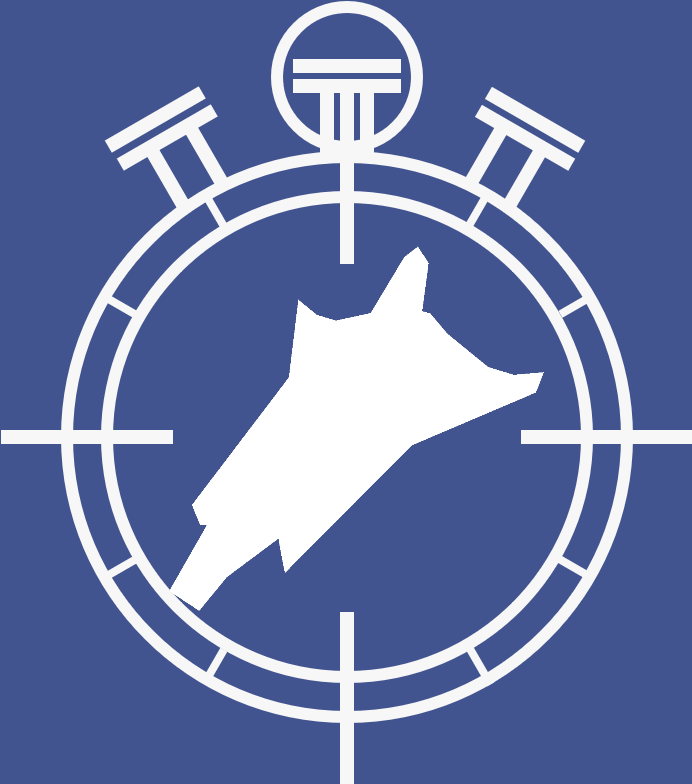

The diagram above was exported from draw.io. Its source (the exported page's mxGraphModel, read from the mxfile embedded in the PNG):
<mxGraphModel dx="782" dy="561" grid="0" gridSize="10" guides="1" tooltips="1" connect="1" arrows="1" fold="1" page="1" pageScale="1" pageWidth="400" pageHeight="400" background="#42548F" math="0" shadow="0">
  <root>
    <mxCell id="0" />
    <mxCell id="1" parent="0" />
    <mxCell id="bujj9j8RkihsWu8grWst-6" value="aaa" style="ellipse;whiteSpace=wrap;html=1;aspect=fixed;fontFamily=Consolas;fontSize=24;fontColor=#EDEDED;fillColor=none;strokeColor=#F7F7F7;strokeWidth=6;" parent="1" vertex="1">
      <mxGeometry x="80" y="102" width="240" height="240" as="geometry" />
    </mxCell>
    <mxCell id="bujj9j8RkihsWu8grWst-33" value="" style="ellipse;whiteSpace=wrap;html=1;aspect=fixed;fontFamily=Consolas;fontSize=24;fontColor=#EDEDED;fillColor=none;strokeColor=#F7F7F7;strokeWidth=6;labelBackgroundColor=none;" parent="1" vertex="1">
      <mxGeometry x="60" y="82" width="280" height="280" as="geometry" />
    </mxCell>
    <mxCell id="vF1k3mZCpo22YdHis6pi-1" value="" style="shape=image;verticalLabelPosition=bottom;labelBackgroundColor=default;verticalAlign=top;aspect=fixed;imageAspect=0;image=data:image/png,(base64 omitted: 18924 chars);" parent="1" vertex="1">
      <mxGeometry x="98.5" y="120.5" width="203" height="203" as="geometry" />
    </mxCell>
    <mxCell id="bujj9j8RkihsWu8grWst-10" value="" style="rounded=0;whiteSpace=wrap;html=1;fontFamily=Consolas;fontSize=24;fontColor=#EDEDED;strokeColor=#F7F7F7;strokeWidth=3;fillColor=none;" parent="1" vertex="1">
      <mxGeometry x="320" y="221.5" width="20" height="1" as="geometry" />
    </mxCell>
    <mxCell id="bujj9j8RkihsWu8grWst-14" value="" style="rounded=0;whiteSpace=wrap;html=1;fontFamily=Consolas;fontSize=24;fontColor=#EDEDED;strokeColor=#F7F7F7;strokeWidth=3;fillColor=none;rotation=-30;" parent="1" vertex="1">
      <mxGeometry x="306.88" y="155.27" width="16.57" height="1" as="geometry" />
    </mxCell>
    <mxCell id="bujj9j8RkihsWu8grWst-17" value="" style="rounded=0;whiteSpace=wrap;html=1;fontFamily=Consolas;fontSize=24;fontColor=#EDEDED;strokeColor=#F7F7F7;strokeWidth=3;fillColor=none;rotation=-60;" parent="1" vertex="1">
      <mxGeometry x="256.29999999999995" y="109" width="17.31" height="1" as="geometry" />
    </mxCell>
    <mxCell id="bujj9j8RkihsWu8grWst-20" value="" style="rounded=0;whiteSpace=wrap;html=1;fontFamily=Consolas;fontSize=24;fontColor=#EDEDED;strokeColor=#F7F7F7;strokeWidth=3;fillColor=none;rotation=-90;" parent="1" vertex="1">
      <mxGeometry x="190" y="89.5" width="20" height="1" as="geometry" />
    </mxCell>
    <mxCell id="bujj9j8RkihsWu8grWst-21" value="" style="rounded=0;whiteSpace=wrap;html=1;fontFamily=Consolas;fontSize=24;fontColor=#EDEDED;strokeColor=#F7F7F7;strokeWidth=3;fillColor=none;rotation=-120;" parent="1" vertex="1">
      <mxGeometry x="257.8299999999999" y="336.35" width="17.58" height="1" as="geometry" />
    </mxCell>
    <mxCell id="bujj9j8RkihsWu8grWst-22" value="" style="rounded=0;whiteSpace=wrap;html=1;fontFamily=Consolas;fontSize=24;fontColor=#EDEDED;strokeColor=#F7F7F7;strokeWidth=3;fillColor=none;rotation=-150;" parent="1" vertex="1">
      <mxGeometry x="79.42000000000002" y="155.79" width="14.06" height="1" as="geometry" />
    </mxCell>
    <mxCell id="bujj9j8RkihsWu8grWst-23" value="" style="rounded=0;whiteSpace=wrap;html=1;fontFamily=Consolas;fontSize=24;fontColor=#EDEDED;strokeColor=#F7F7F7;strokeWidth=3;fillColor=none;rotation=-180;" parent="1" vertex="1">
      <mxGeometry x="60" y="221.5" width="20" height="1" as="geometry" />
    </mxCell>
    <mxCell id="bujj9j8RkihsWu8grWst-24" value="" style="rounded=0;whiteSpace=wrap;html=1;fontFamily=Consolas;fontSize=24;fontColor=#EDEDED;strokeColor=#F7F7F7;strokeWidth=3;fillColor=none;rotation=-210;" parent="1" vertex="1">
      <mxGeometry x="79.42000000000002" y="287.22" width="14.06" height="1" as="geometry" />
    </mxCell>
    <mxCell id="bujj9j8RkihsWu8grWst-25" value="" style="rounded=0;whiteSpace=wrap;html=1;fontFamily=Consolas;fontSize=24;fontColor=#EDEDED;strokeColor=#F7F7F7;strokeWidth=3;fillColor=none;rotation=60;" parent="1" vertex="1">
      <mxGeometry x="126.22000000000003" y="108.25999999999999" width="15.33" height="1" as="geometry" />
    </mxCell>
    <mxCell id="bujj9j8RkihsWu8grWst-26" value="" style="rounded=0;whiteSpace=wrap;html=1;fontFamily=Consolas;fontSize=24;fontColor=#EDEDED;strokeColor=#F7F7F7;strokeWidth=3;fillColor=none;rotation=30;" parent="1" vertex="1">
      <mxGeometry x="306.26" y="287.57" width="17.24" height="1" as="geometry" />
    </mxCell>
    <mxCell id="bujj9j8RkihsWu8grWst-27" value="" style="rounded=0;whiteSpace=wrap;html=1;fontFamily=Consolas;fontSize=24;fontColor=#EDEDED;strokeColor=#F7F7F7;strokeWidth=3;fillColor=none;rotation=-60;" parent="1" vertex="1">
      <mxGeometry x="126.22000000000003" y="335.74" width="15.33" height="1" as="geometry" />
    </mxCell>
    <mxCell id="bujj9j8RkihsWu8grWst-28" value="" style="rounded=0;whiteSpace=wrap;html=1;fontFamily=Consolas;fontSize=24;fontColor=#EDEDED;strokeColor=#F7F7F7;strokeWidth=3;fillColor=none;rotation=-90;" parent="1" vertex="1">
      <mxGeometry x="190" y="355.5" width="20" height="1" as="geometry" />
    </mxCell>
    <mxCell id="bujj9j8RkihsWu8grWst-29" value="" style="rounded=0;whiteSpace=wrap;html=1;fontFamily=Consolas;fontSize=24;fontColor=#EDEDED;strokeColor=#F7F7F7;strokeWidth=6;fillColor=none;" parent="1" vertex="1">
      <mxGeometry x="290" y="221.5" width="80" height="1" as="geometry" />
    </mxCell>
    <mxCell id="bujj9j8RkihsWu8grWst-30" value="" style="rounded=0;whiteSpace=wrap;html=1;fontFamily=Consolas;fontSize=24;fontColor=#EDEDED;strokeColor=#F7F7F7;strokeWidth=6;fillColor=none;rotation=-90;" parent="1" vertex="1">
      <mxGeometry x="160" y="352" width="80" height="1" as="geometry" />
    </mxCell>
    <mxCell id="bujj9j8RkihsWu8grWst-31" value="" style="rounded=0;whiteSpace=wrap;html=1;fontFamily=Consolas;fontSize=24;fontColor=#EDEDED;strokeColor=#F7F7F7;strokeWidth=6;fillColor=none;rotation=-90;" parent="1" vertex="1">
      <mxGeometry x="160" y="92" width="80" height="1" as="geometry" />
    </mxCell>
    <mxCell id="bujj9j8RkihsWu8grWst-32" value="" style="rounded=0;whiteSpace=wrap;html=1;fontFamily=Consolas;fontSize=24;fontColor=#EDEDED;strokeColor=#F7F7F7;strokeWidth=6;fillColor=none;" parent="1" vertex="1">
      <mxGeometry x="30" y="221.5" width="80" height="1" as="geometry" />
    </mxCell>
    <mxCell id="vF1k3mZCpo22YdHis6pi-2" value="" style="ellipse;whiteSpace=wrap;html=1;aspect=fixed;fontFamily=Consolas;fontSize=24;fontColor=#EDEDED;fillColor=none;strokeColor=#F7F7F7;strokeWidth=6;labelBackgroundColor=none;" parent="1" vertex="1">
      <mxGeometry x="165" y="7" width="70" height="70" as="geometry" />
    </mxCell>
    <mxCell id="vF1k3mZCpo22YdHis6pi-3" value="" style="rounded=0;whiteSpace=wrap;html=1;fontFamily=Consolas;fontSize=24;fontColor=#EDEDED;strokeColor=#F7F7F7;strokeWidth=6;fillColor=none;rotation=-90;" parent="1" vertex="1">
      <mxGeometry x="196.5" y="65.5" width="27" height="1" as="geometry" />
    </mxCell>
    <mxCell id="vF1k3mZCpo22YdHis6pi-4" value="" style="rounded=0;whiteSpace=wrap;html=1;fontFamily=Consolas;fontSize=24;fontColor=#EDEDED;strokeColor=#F7F7F7;strokeWidth=6;fillColor=none;rotation=-90;" parent="1" vertex="1">
      <mxGeometry x="176.5" y="65.5" width="27" height="1" as="geometry" />
    </mxCell>
    <mxCell id="vF1k3mZCpo22YdHis6pi-5" value="" style="rounded=0;whiteSpace=wrap;html=1;fontFamily=Consolas;fontSize=24;fontColor=#EDEDED;strokeColor=#F7F7F7;strokeWidth=6;fillColor=none;rotation=0;" parent="1" vertex="1">
      <mxGeometry x="176" y="46" width="48" height="1" as="geometry" />
    </mxCell>
    <mxCell id="vF1k3mZCpo22YdHis6pi-6" value="" style="rounded=0;whiteSpace=wrap;html=1;fontFamily=Consolas;fontSize=24;fontColor=#EDEDED;strokeColor=#F7F7F7;strokeWidth=6;fillColor=none;rotation=0;" parent="1" vertex="1">
      <mxGeometry x="176" y="36" width="48" height="1" as="geometry" />
    </mxCell>
    <mxCell id="vF1k3mZCpo22YdHis6pi-7" value="" style="rounded=0;whiteSpace=wrap;html=1;fontFamily=Consolas;fontSize=24;fontColor=#EDEDED;strokeColor=#F7F7F7;strokeWidth=6;fillColor=none;rotation=60;" parent="1" vertex="1">
      <mxGeometry x="94.94999999999999" y="91.75" width="30.36" height="1" as="geometry" />
    </mxCell>
    <mxCell id="vF1k3mZCpo22YdHis6pi-8" value="" style="rounded=0;whiteSpace=wrap;html=1;fontFamily=Consolas;fontSize=24;fontColor=#EDEDED;strokeColor=#F7F7F7;strokeWidth=6;fillColor=none;rotation=60;" parent="1" vertex="1">
      <mxGeometry x="114.94999999999999" y="81.75" width="30.36" height="1" as="geometry" />
    </mxCell>
    <mxCell id="vF1k3mZCpo22YdHis6pi-10" value="" style="rounded=0;whiteSpace=wrap;html=1;fontFamily=Consolas;fontSize=24;fontColor=#EDEDED;strokeColor=#F7F7F7;strokeWidth=6;fillColor=none;rotation=-60;" parent="1" vertex="1">
      <mxGeometry x="272.20000000000005" y="91.9" width="33.7" height="1" as="geometry" />
    </mxCell>
    <mxCell id="vF1k3mZCpo22YdHis6pi-11" value="" style="rounded=0;whiteSpace=wrap;html=1;fontFamily=Consolas;fontSize=24;fontColor=#EDEDED;strokeColor=#F7F7F7;strokeWidth=6;fillColor=none;rotation=-60;" parent="1" vertex="1">
      <mxGeometry x="254.29999999999995" y="80.69" width="30.9" height="1" as="geometry" />
    </mxCell>
    <mxCell id="vF1k3mZCpo22YdHis6pi-12" value="" style="rounded=0;whiteSpace=wrap;html=1;fontFamily=Consolas;fontSize=24;fontColor=#EDEDED;strokeColor=#F7F7F7;strokeWidth=6;fillColor=none;rotation=-210;" parent="1" vertex="1">
      <mxGeometry x="86" y="71.75" width="48.26" height="1" as="geometry" />
    </mxCell>
    <mxCell id="vF1k3mZCpo22YdHis6pi-13" value="" style="rounded=0;whiteSpace=wrap;html=1;fontFamily=Consolas;fontSize=24;fontColor=#EDEDED;strokeColor=#F7F7F7;strokeWidth=6;fillColor=none;rotation=30;" parent="1" vertex="1">
      <mxGeometry x="265.1" y="71.9" width="47.9" height="1" as="geometry" />
    </mxCell>
    <mxCell id="vF1k3mZCpo22YdHis6pi-14" value="" style="rounded=0;whiteSpace=wrap;html=1;fontFamily=Consolas;fontSize=24;fontColor=#EDEDED;strokeColor=#F7F7F7;strokeWidth=6;fillColor=none;rotation=30;" parent="1" vertex="1">
      <mxGeometry x="270.1" y="62.900000000000006" width="47.9" height="1" as="geometry" />
    </mxCell>
    <mxCell id="vF1k3mZCpo22YdHis6pi-15" value="" style="rounded=0;whiteSpace=wrap;html=1;fontFamily=Consolas;fontSize=24;fontColor=#EDEDED;strokeColor=#F7F7F7;strokeWidth=6;fillColor=none;rotation=-210;" parent="1" vertex="1">
      <mxGeometry x="80" y="62.75" width="48.26" height="1" as="geometry" />
    </mxCell>
  </root>
</mxGraphModel>